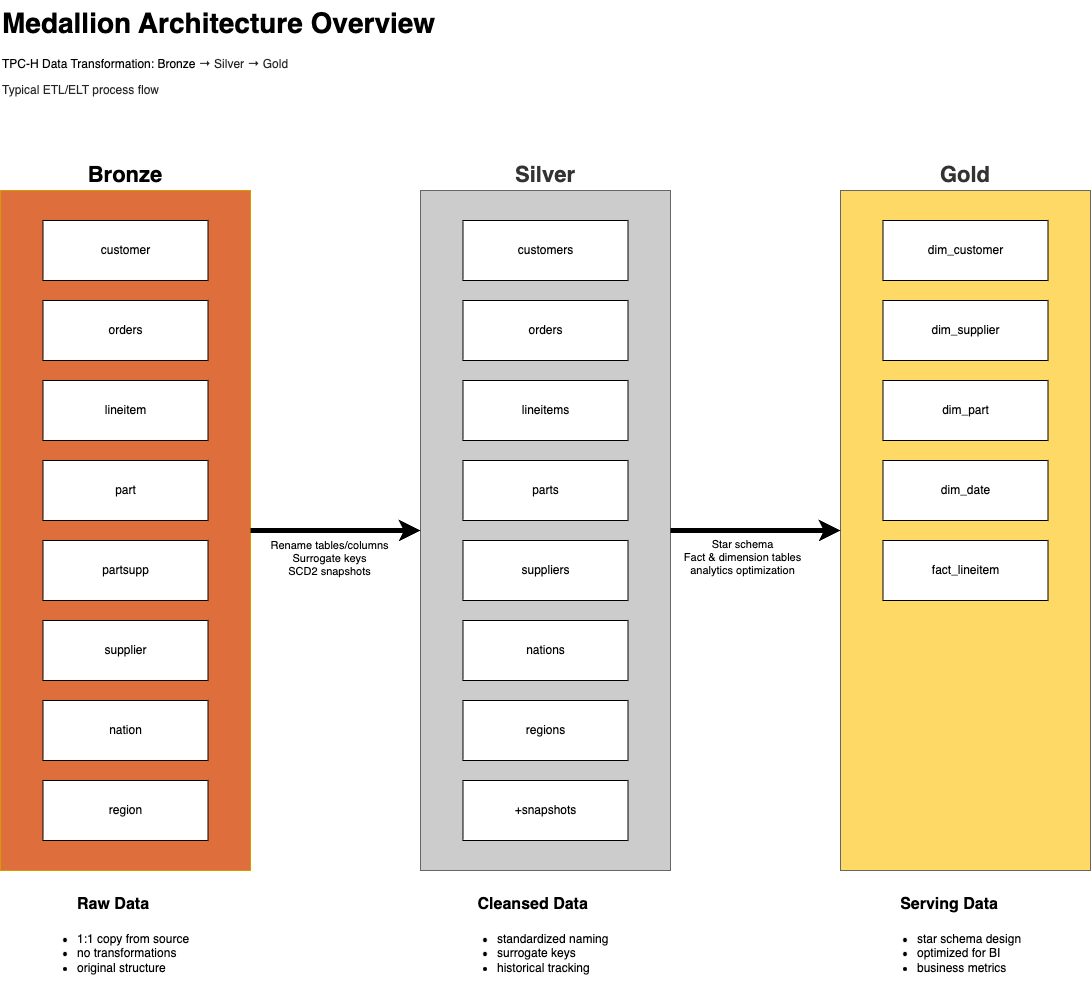

The diagram above was exported from draw.io. Its source (the exported page's mxGraphModel, read from the mxfile embedded in the PNG):
<mxGraphModel dx="1807" dy="1694" grid="1" gridSize="10" guides="1" tooltips="1" connect="1" arrows="1" fold="1" page="1" pageScale="1" pageWidth="583" pageHeight="827" math="0" shadow="0">
  <root>
    <mxCell id="0" />
    <mxCell id="1" parent="0" />
    <mxCell id="lIitk8aIm3Erokzi-2A6-16" value="&lt;h1 style=&quot;text-align: center; margin-top: 0px;&quot;&gt;&lt;font style=&quot;font-size: 16px;&quot;&gt;Raw Data&lt;/font&gt;&lt;/h1&gt;&lt;p&gt;&lt;/p&gt;&lt;ul&gt;&lt;li style=&quot;&quot;&gt;1:1 copy from source&lt;/li&gt;&lt;li style=&quot;&quot;&gt;no transformations&lt;/li&gt;&lt;li style=&quot;&quot;&gt;original structure&lt;/li&gt;&lt;/ul&gt;&lt;p&gt;&lt;/p&gt;" style="text;html=1;whiteSpace=wrap;overflow=hidden;rounded=0;" vertex="1" parent="1">
      <mxGeometry x="-115" y="850" width="180" height="120" as="geometry" />
    </mxCell>
    <mxCell id="lIitk8aIm3Erokzi-2A6-18" value="&lt;h1 style=&quot;margin-top: 0px;&quot;&gt;&lt;font style=&quot;font-size: 28px;&quot;&gt;Medallion Architecture Overview&lt;/font&gt;&lt;/h1&gt;&lt;p&gt;TPC-H Data Transformation: Bronze&lt;font face=&quot;Helvetica&quot;&gt;&amp;nbsp;&lt;span style=&quot;color: rgba(0, 0, 0, 0.85); background-color: transparent;&quot;&gt;&lt;font&gt;→ Silver&amp;nbsp;&lt;/font&gt;&lt;/span&gt;&lt;span style=&quot;color: rgba(0, 0, 0, 0.85); background-color: transparent;&quot;&gt;→ Gold&lt;/span&gt;&lt;/font&gt;&lt;/p&gt;&lt;p&gt;&lt;font face=&quot;Helvetica&quot;&gt;&lt;span style=&quot;color: rgba(0, 0, 0, 0.85); background-color: transparent;&quot;&gt;Typical ETL/ELT process flow&lt;/span&gt;&lt;/font&gt;&lt;/p&gt;" style="text;html=1;whiteSpace=wrap;overflow=hidden;rounded=0;" vertex="1" parent="1">
      <mxGeometry x="-150" y="-30" width="610" height="120" as="geometry" />
    </mxCell>
    <mxCell id="lIitk8aIm3Erokzi-2A6-20" value="" style="group;fillColor=#a0522d;fontColor=#ffffff;strokeColor=#6D1F00;" vertex="1" connectable="0" parent="1">
      <mxGeometry x="-150" y="160" width="250" height="680" as="geometry" />
    </mxCell>
    <mxCell id="lIitk8aIm3Erokzi-2A6-7" value="Bronze" style="rounded=0;whiteSpace=wrap;html=1;labelPosition=center;verticalLabelPosition=top;align=center;verticalAlign=bottom;fontStyle=1;fontSize=22;fillColor=#DE6F3D;strokeColor=#d79b00;" vertex="1" parent="lIitk8aIm3Erokzi-2A6-20">
      <mxGeometry width="250" height="680" as="geometry" />
    </mxCell>
    <mxCell id="lIitk8aIm3Erokzi-2A6-8" value="customer" style="rounded=0;whiteSpace=wrap;html=1;" vertex="1" parent="lIitk8aIm3Erokzi-2A6-20">
      <mxGeometry x="42.5" y="30" width="165" height="60" as="geometry" />
    </mxCell>
    <mxCell id="lIitk8aIm3Erokzi-2A6-9" value="orders" style="rounded=0;whiteSpace=wrap;html=1;" vertex="1" parent="lIitk8aIm3Erokzi-2A6-20">
      <mxGeometry x="42.5" y="110" width="165" height="60" as="geometry" />
    </mxCell>
    <mxCell id="lIitk8aIm3Erokzi-2A6-10" value="lineitem" style="rounded=0;whiteSpace=wrap;html=1;" vertex="1" parent="lIitk8aIm3Erokzi-2A6-20">
      <mxGeometry x="42.5" y="190" width="165" height="60" as="geometry" />
    </mxCell>
    <mxCell id="lIitk8aIm3Erokzi-2A6-11" value="part" style="rounded=0;whiteSpace=wrap;html=1;" vertex="1" parent="lIitk8aIm3Erokzi-2A6-20">
      <mxGeometry x="42.5" y="270" width="165" height="60" as="geometry" />
    </mxCell>
    <mxCell id="lIitk8aIm3Erokzi-2A6-12" value="partsupp" style="rounded=0;whiteSpace=wrap;html=1;" vertex="1" parent="lIitk8aIm3Erokzi-2A6-20">
      <mxGeometry x="42.5" y="350" width="165" height="60" as="geometry" />
    </mxCell>
    <mxCell id="lIitk8aIm3Erokzi-2A6-13" value="supplier" style="rounded=0;whiteSpace=wrap;html=1;" vertex="1" parent="lIitk8aIm3Erokzi-2A6-20">
      <mxGeometry x="42.5" y="430" width="165" height="60" as="geometry" />
    </mxCell>
    <mxCell id="lIitk8aIm3Erokzi-2A6-14" value="nation" style="rounded=0;whiteSpace=wrap;html=1;" vertex="1" parent="lIitk8aIm3Erokzi-2A6-20">
      <mxGeometry x="42.5" y="510" width="165" height="60" as="geometry" />
    </mxCell>
    <mxCell id="lIitk8aIm3Erokzi-2A6-15" value="region" style="rounded=0;whiteSpace=wrap;html=1;" vertex="1" parent="lIitk8aIm3Erokzi-2A6-20">
      <mxGeometry x="42.5" y="590" width="165" height="60" as="geometry" />
    </mxCell>
    <mxCell id="lIitk8aIm3Erokzi-2A6-21" value="" style="group;fillColor=#f5f5f5;fontColor=#333333;strokeColor=#666666;" vertex="1" connectable="0" parent="1">
      <mxGeometry x="270" y="160" width="250" height="680" as="geometry" />
    </mxCell>
    <mxCell id="lIitk8aIm3Erokzi-2A6-22" value="Silver" style="rounded=0;whiteSpace=wrap;html=1;labelPosition=center;verticalLabelPosition=top;align=center;verticalAlign=bottom;fontStyle=1;fontSize=22;fillColor=#CCCCCC;strokeColor=#666666;fontColor=#333333;" vertex="1" parent="lIitk8aIm3Erokzi-2A6-21">
      <mxGeometry width="250" height="680" as="geometry" />
    </mxCell>
    <mxCell id="lIitk8aIm3Erokzi-2A6-23" value="customers" style="rounded=0;whiteSpace=wrap;html=1;" vertex="1" parent="lIitk8aIm3Erokzi-2A6-21">
      <mxGeometry x="42.5" y="30" width="165" height="60" as="geometry" />
    </mxCell>
    <mxCell id="lIitk8aIm3Erokzi-2A6-24" value="orders" style="rounded=0;whiteSpace=wrap;html=1;" vertex="1" parent="lIitk8aIm3Erokzi-2A6-21">
      <mxGeometry x="42.5" y="110" width="165" height="60" as="geometry" />
    </mxCell>
    <mxCell id="lIitk8aIm3Erokzi-2A6-25" value="lineitems" style="rounded=0;whiteSpace=wrap;html=1;" vertex="1" parent="lIitk8aIm3Erokzi-2A6-21">
      <mxGeometry x="42.5" y="190" width="165" height="60" as="geometry" />
    </mxCell>
    <mxCell id="lIitk8aIm3Erokzi-2A6-26" value="parts" style="rounded=0;whiteSpace=wrap;html=1;" vertex="1" parent="lIitk8aIm3Erokzi-2A6-21">
      <mxGeometry x="42.5" y="270" width="165" height="60" as="geometry" />
    </mxCell>
    <mxCell id="lIitk8aIm3Erokzi-2A6-27" value="suppliers" style="rounded=0;whiteSpace=wrap;html=1;" vertex="1" parent="lIitk8aIm3Erokzi-2A6-21">
      <mxGeometry x="42.5" y="350" width="165" height="60" as="geometry" />
    </mxCell>
    <mxCell id="lIitk8aIm3Erokzi-2A6-28" value="nations" style="rounded=0;whiteSpace=wrap;html=1;" vertex="1" parent="lIitk8aIm3Erokzi-2A6-21">
      <mxGeometry x="42.5" y="430" width="165" height="60" as="geometry" />
    </mxCell>
    <mxCell id="lIitk8aIm3Erokzi-2A6-29" value="regions" style="rounded=0;whiteSpace=wrap;html=1;" vertex="1" parent="lIitk8aIm3Erokzi-2A6-21">
      <mxGeometry x="42.5" y="510" width="165" height="60" as="geometry" />
    </mxCell>
    <mxCell id="lIitk8aIm3Erokzi-2A6-30" value="+snapshots" style="rounded=0;whiteSpace=wrap;html=1;" vertex="1" parent="lIitk8aIm3Erokzi-2A6-21">
      <mxGeometry x="42.5" y="590" width="165" height="60" as="geometry" />
    </mxCell>
    <mxCell id="lIitk8aIm3Erokzi-2A6-31" style="edgeStyle=orthogonalEdgeStyle;rounded=0;orthogonalLoop=1;jettySize=auto;html=1;entryX=0;entryY=0.5;entryDx=0;entryDy=0;strokeWidth=5;" edge="1" parent="1" source="lIitk8aIm3Erokzi-2A6-7" target="lIitk8aIm3Erokzi-2A6-22">
      <mxGeometry relative="1" as="geometry" />
    </mxCell>
    <mxCell id="lIitk8aIm3Erokzi-2A6-32" value="Rename tables/columns&lt;div&gt;Surrogate keys&lt;/div&gt;&lt;div&gt;SCD2 snapshots&lt;/div&gt;" style="edgeLabel;html=1;align=center;verticalAlign=middle;resizable=0;points=[];" vertex="1" connectable="0" parent="lIitk8aIm3Erokzi-2A6-31">
      <mxGeometry x="-0.0824" y="-1" relative="1" as="geometry">
        <mxPoint y="26" as="offset" />
      </mxGeometry>
    </mxCell>
    <mxCell id="lIitk8aIm3Erokzi-2A6-33" value="&lt;h1 style=&quot;text-align: center; margin-top: 0px;&quot;&gt;&lt;font style=&quot;font-size: 16px;&quot;&gt;Cleansed Data&lt;/font&gt;&lt;/h1&gt;&lt;p&gt;&lt;/p&gt;&lt;ul&gt;&lt;li style=&quot;&quot;&gt;standardized naming&lt;/li&gt;&lt;li style=&quot;&quot;&gt;surrogate keys&lt;/li&gt;&lt;li style=&quot;&quot;&gt;historical tracking&lt;/li&gt;&lt;/ul&gt;&lt;p&gt;&lt;/p&gt;" style="text;html=1;whiteSpace=wrap;overflow=hidden;rounded=0;" vertex="1" parent="1">
      <mxGeometry x="305" y="850" width="180" height="120" as="geometry" />
    </mxCell>
    <mxCell id="lIitk8aIm3Erokzi-2A6-34" value="" style="group;fillColor=#f5f5f5;fontColor=#333333;strokeColor=#666666;" vertex="1" connectable="0" parent="1">
      <mxGeometry x="690" y="160" width="250" height="680" as="geometry" />
    </mxCell>
    <mxCell id="lIitk8aIm3Erokzi-2A6-35" value="Gold" style="rounded=0;whiteSpace=wrap;html=1;labelPosition=center;verticalLabelPosition=top;align=center;verticalAlign=bottom;fontStyle=1;fontSize=22;fillColor=#FFD966;strokeColor=#666666;fontColor=#333333;" vertex="1" parent="lIitk8aIm3Erokzi-2A6-34">
      <mxGeometry width="250" height="680" as="geometry" />
    </mxCell>
    <mxCell id="lIitk8aIm3Erokzi-2A6-36" value="dim_customer" style="rounded=0;whiteSpace=wrap;html=1;" vertex="1" parent="lIitk8aIm3Erokzi-2A6-34">
      <mxGeometry x="42.5" y="30" width="165" height="60" as="geometry" />
    </mxCell>
    <mxCell id="lIitk8aIm3Erokzi-2A6-37" value="dim_supplier" style="rounded=0;whiteSpace=wrap;html=1;" vertex="1" parent="lIitk8aIm3Erokzi-2A6-34">
      <mxGeometry x="42.5" y="110" width="165" height="60" as="geometry" />
    </mxCell>
    <mxCell id="lIitk8aIm3Erokzi-2A6-38" value="dim_part" style="rounded=0;whiteSpace=wrap;html=1;" vertex="1" parent="lIitk8aIm3Erokzi-2A6-34">
      <mxGeometry x="42.5" y="190" width="165" height="60" as="geometry" />
    </mxCell>
    <mxCell id="lIitk8aIm3Erokzi-2A6-39" value="dim_date" style="rounded=0;whiteSpace=wrap;html=1;" vertex="1" parent="lIitk8aIm3Erokzi-2A6-34">
      <mxGeometry x="42.5" y="270" width="165" height="60" as="geometry" />
    </mxCell>
    <mxCell id="lIitk8aIm3Erokzi-2A6-40" value="fact_lineitem" style="rounded=0;whiteSpace=wrap;html=1;" vertex="1" parent="lIitk8aIm3Erokzi-2A6-34">
      <mxGeometry x="42.5" y="350" width="165" height="60" as="geometry" />
    </mxCell>
    <mxCell id="lIitk8aIm3Erokzi-2A6-44" style="edgeStyle=orthogonalEdgeStyle;rounded=0;orthogonalLoop=1;jettySize=auto;html=1;entryX=0;entryY=0.5;entryDx=0;entryDy=0;strokeWidth=5;" edge="1" parent="1" source="lIitk8aIm3Erokzi-2A6-22" target="lIitk8aIm3Erokzi-2A6-35">
      <mxGeometry relative="1" as="geometry" />
    </mxCell>
    <mxCell id="lIitk8aIm3Erokzi-2A6-46" value="Star schema&lt;div&gt;Fact &amp;amp; dimension tables&lt;/div&gt;&lt;div&gt;analytics optimization&lt;/div&gt;" style="edgeLabel;html=1;align=center;verticalAlign=middle;resizable=0;points=[];" vertex="1" connectable="0" parent="lIitk8aIm3Erokzi-2A6-44">
      <mxGeometry x="-0.1647" y="-5" relative="1" as="geometry">
        <mxPoint y="21" as="offset" />
      </mxGeometry>
    </mxCell>
    <mxCell id="lIitk8aIm3Erokzi-2A6-45" value="&lt;h1 style=&quot;text-align: center; margin-top: 0px;&quot;&gt;&lt;font style=&quot;font-size: 16px;&quot;&gt;Serving Data&lt;/font&gt;&lt;/h1&gt;&lt;p&gt;&lt;/p&gt;&lt;ul&gt;&lt;li style=&quot;&quot;&gt;star schema design&lt;/li&gt;&lt;li style=&quot;&quot;&gt;optimized for BI&lt;/li&gt;&lt;li style=&quot;&quot;&gt;business metrics&lt;/li&gt;&lt;/ul&gt;&lt;p&gt;&lt;/p&gt;" style="text;html=1;whiteSpace=wrap;overflow=hidden;rounded=0;" vertex="1" parent="1">
      <mxGeometry x="725" y="850" width="180" height="120" as="geometry" />
    </mxCell>
  </root>
</mxGraphModel>